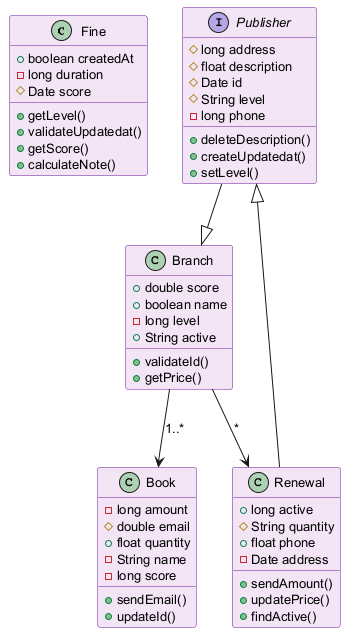

The diagram above was rendered by PlantUML. Its source (embedded in the PNG):
@startuml
skinparam backgroundColor #FFFFFF
skinparam classBackgroundColor #F3E5F5
skinparam classBorderColor #6A1B9A
skinparam defaultFontSize 13
class Fine {
  +boolean createdAt
  -long duration
  #Date score
  +getLevel()
  +validateUpdatedat()
  +getScore()
  +calculateNote()
}
interface Publisher {
  #long address
  #float description
  #Date id
  #String level
  -long phone
  +deleteDescription()
  +createUpdatedat()
  +setLevel()
}
class Book {
  -long amount
  #double email
  +float quantity
  -String name
  -long score
  +sendEmail()
  +updateId()
}
class Renewal {
  +long active
  #String quantity
  +float phone
  -Date address
  +sendAmount()
  +updatePrice()
  +findActive()
}
class Branch {
  +double score
  +boolean name
  -long level
  +String active
  +validateId()
  +getPrice()
}
Branch --> Renewal : "*"
Branch --> Book : "1..*"
Renewal --|> Publisher
Publisher --|> Branch
@enduml